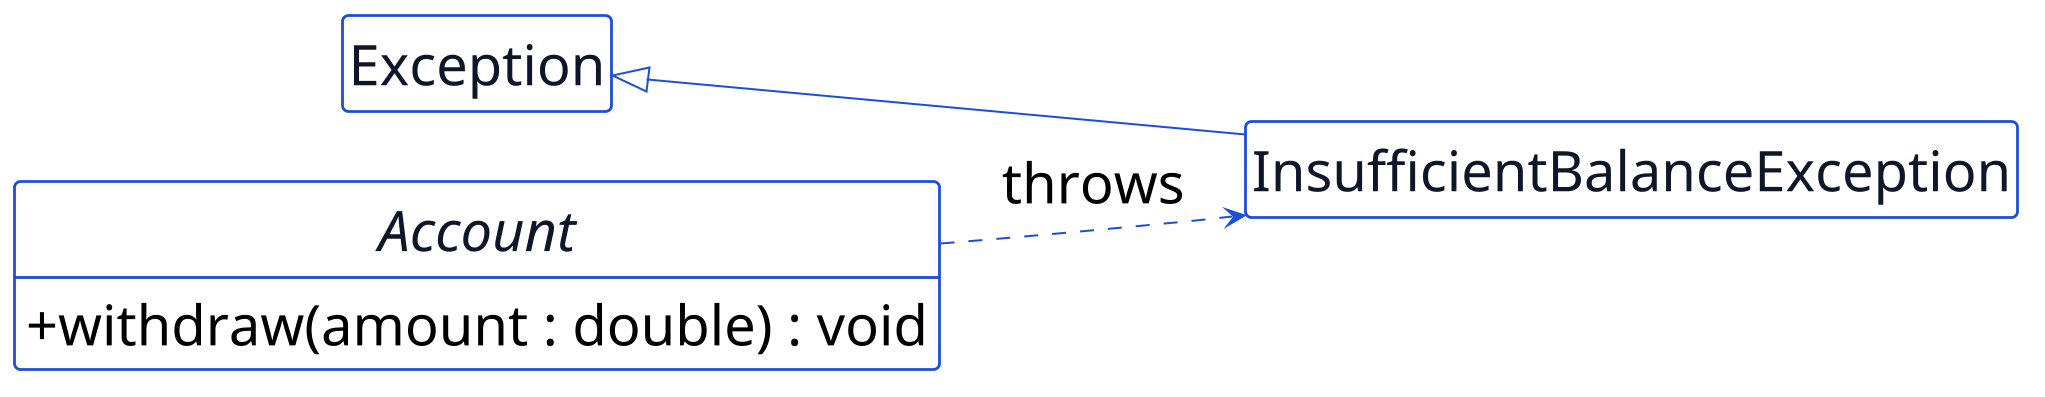

The diagram above was rendered by PlantUML. Its source (embedded in the PNG):
@startuml p10-insufficientbalance-exception
scale 2
!include _common.iuml
hide circle
hide empty members
left to right direction

class Exception {
}

class InsufficientBalanceException {
}

abstract class Account {
  + withdraw(amount : double) : void
}

Exception <|-- InsufficientBalanceException
Account ..> InsufficientBalanceException : throws
@enduml